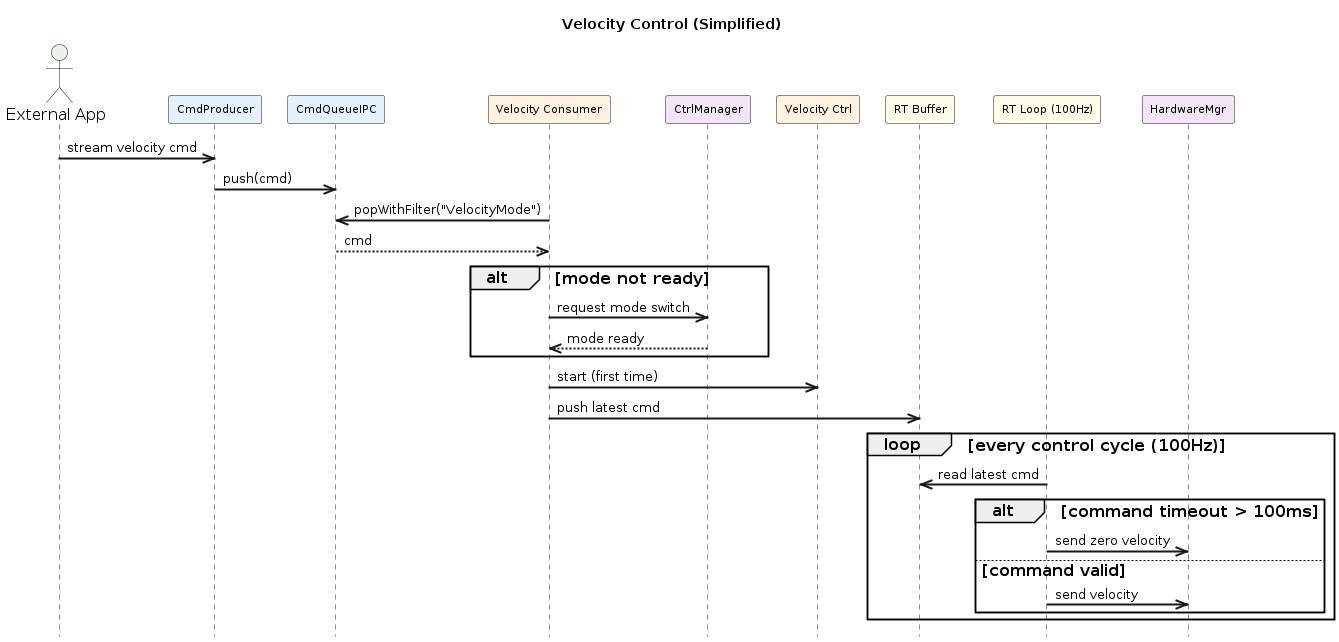

The diagram above was rendered by PlantUML. Its source (embedded in the PNG):
@startuml velocity_control_sequence
title Velocity Control (Simplified)

skinparam backgroundColor #FFFFFF
skinparam sequenceArrowThickness 2
skinparam defaultFontSize 16
skinparam participantFontSize 11
skinparam arrowFontSize 13
skinparam padding 1
skinparam ParticipantPadding 8
skinparam BoxPadding 6
skinparam NotePadding 5
hide footbox

actor "External App" as APP #E8F5E9
participant "CmdProducer" as PROD #E3F2FD
participant "CmdQueueIPC" as QUEUE #E3F2FD
participant "Velocity Consumer" as CONS #FFF3E0
participant "CtrlManager" as CM #F3E5F5
participant "Velocity Ctrl" as CTRL #FFF3E0
participant "RT Buffer" as RTB #FFFDE7
participant "RT Loop (100Hz)" as RT #FFFDE7
participant "HardwareMgr" as HM #F3E5F5

APP ->> PROD: stream velocity cmd
PROD ->> QUEUE: push(cmd)

CONS ->> QUEUE: popWithFilter("VelocityMode")
QUEUE -->> CONS: cmd

alt mode not ready
  CONS ->> CM: request mode switch
  CM -->> CONS: mode ready
end

CONS ->> CTRL: start (first time)
CONS ->> RTB: push latest cmd

loop every control cycle (100Hz)
  RT ->> RTB: read latest cmd
  alt command timeout > 100ms
    RT ->> HM: send zero velocity
  else command valid
    RT ->> HM: send velocity
  end
end

@enduml